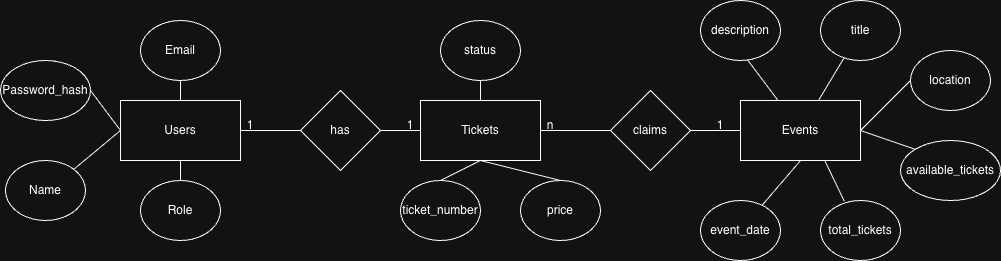

The diagram above was exported from draw.io. Its source (the exported page's mxGraphModel, read from the mxfile embedded in the PNG):
<mxGraphModel dx="1773" dy="644" grid="1" gridSize="10" guides="1" tooltips="1" connect="1" arrows="1" fold="1" page="1" pageScale="1" pageWidth="827" pageHeight="1169" math="0" shadow="0">
  <root>
    <mxCell id="WIyWlLk6GJQsqaUBKTNV-0" />
    <mxCell id="WIyWlLk6GJQsqaUBKTNV-1" parent="WIyWlLk6GJQsqaUBKTNV-0" />
    <mxCell id="_qgJmD2wj1iylUBLXfI--0" value="Users" style="rounded=0;whiteSpace=wrap;html=1;" parent="WIyWlLk6GJQsqaUBKTNV-1" vertex="1">
      <mxGeometry x="70" y="280" width="120" height="60" as="geometry" />
    </mxCell>
    <mxCell id="_qgJmD2wj1iylUBLXfI--1" value="Events" style="rounded=0;whiteSpace=wrap;html=1;" parent="WIyWlLk6GJQsqaUBKTNV-1" vertex="1">
      <mxGeometry x="690" y="280" width="120" height="60" as="geometry" />
    </mxCell>
    <mxCell id="_qgJmD2wj1iylUBLXfI--2" value="Tickets" style="rounded=0;whiteSpace=wrap;html=1;" parent="WIyWlLk6GJQsqaUBKTNV-1" vertex="1">
      <mxGeometry x="370" y="280" width="120" height="60" as="geometry" />
    </mxCell>
    <mxCell id="_qgJmD2wj1iylUBLXfI--3" value="claims" style="rhombus;whiteSpace=wrap;html=1;" parent="WIyWlLk6GJQsqaUBKTNV-1" vertex="1">
      <mxGeometry x="560" y="270" width="80" height="80" as="geometry" />
    </mxCell>
    <mxCell id="_qgJmD2wj1iylUBLXfI--4" value="has" style="rhombus;whiteSpace=wrap;html=1;" parent="WIyWlLk6GJQsqaUBKTNV-1" vertex="1">
      <mxGeometry x="250" y="270" width="80" height="80" as="geometry" />
    </mxCell>
    <mxCell id="_qgJmD2wj1iylUBLXfI--6" value="" style="endArrow=none;html=1;rounded=0;exitX=1;exitY=0.5;exitDx=0;exitDy=0;entryX=0;entryY=0.5;entryDx=0;entryDy=0;" parent="WIyWlLk6GJQsqaUBKTNV-1" source="_qgJmD2wj1iylUBLXfI--0" target="_qgJmD2wj1iylUBLXfI--4" edge="1">
      <mxGeometry width="50" height="50" relative="1" as="geometry">
        <mxPoint x="230" y="450" as="sourcePoint" />
        <mxPoint x="280" y="400" as="targetPoint" />
      </mxGeometry>
    </mxCell>
    <mxCell id="_qgJmD2wj1iylUBLXfI--7" value="" style="endArrow=none;html=1;rounded=0;exitX=1;exitY=0.5;exitDx=0;exitDy=0;entryX=0;entryY=0.5;entryDx=0;entryDy=0;" parent="WIyWlLk6GJQsqaUBKTNV-1" source="_qgJmD2wj1iylUBLXfI--4" target="_qgJmD2wj1iylUBLXfI--2" edge="1">
      <mxGeometry width="50" height="50" relative="1" as="geometry">
        <mxPoint x="230" y="340" as="sourcePoint" />
        <mxPoint x="290" y="340" as="targetPoint" />
      </mxGeometry>
    </mxCell>
    <mxCell id="_qgJmD2wj1iylUBLXfI--8" value="" style="endArrow=none;html=1;rounded=0;exitX=0;exitY=0.5;exitDx=0;exitDy=0;" parent="WIyWlLk6GJQsqaUBKTNV-1" source="_qgJmD2wj1iylUBLXfI--3" target="_qgJmD2wj1iylUBLXfI--2" edge="1">
      <mxGeometry width="50" height="50" relative="1" as="geometry">
        <mxPoint x="380" y="360" as="sourcePoint" />
        <mxPoint x="420" y="360" as="targetPoint" />
      </mxGeometry>
    </mxCell>
    <mxCell id="_qgJmD2wj1iylUBLXfI--10" value="" style="endArrow=none;html=1;rounded=0;exitX=0;exitY=0.5;exitDx=0;exitDy=0;" parent="WIyWlLk6GJQsqaUBKTNV-1" source="_qgJmD2wj1iylUBLXfI--1" target="_qgJmD2wj1iylUBLXfI--3" edge="1">
      <mxGeometry width="50" height="50" relative="1" as="geometry">
        <mxPoint x="590" y="300" as="sourcePoint" />
        <mxPoint x="650" y="330" as="targetPoint" />
      </mxGeometry>
    </mxCell>
    <mxCell id="_qgJmD2wj1iylUBLXfI--11" value="Email" style="ellipse;whiteSpace=wrap;html=1;" parent="WIyWlLk6GJQsqaUBKTNV-1" vertex="1">
      <mxGeometry x="90" y="200" width="80" height="60" as="geometry" />
    </mxCell>
    <mxCell id="_qgJmD2wj1iylUBLXfI--12" value="Password_hash" style="ellipse;whiteSpace=wrap;html=1;" parent="WIyWlLk6GJQsqaUBKTNV-1" vertex="1">
      <mxGeometry x="-50" y="240" width="90" height="60" as="geometry" />
    </mxCell>
    <mxCell id="_qgJmD2wj1iylUBLXfI--13" value="Name" style="ellipse;whiteSpace=wrap;html=1;" parent="WIyWlLk6GJQsqaUBKTNV-1" vertex="1">
      <mxGeometry x="-45" y="340" width="80" height="60" as="geometry" />
    </mxCell>
    <mxCell id="_qgJmD2wj1iylUBLXfI--14" value="Role" style="ellipse;whiteSpace=wrap;html=1;" parent="WIyWlLk6GJQsqaUBKTNV-1" vertex="1">
      <mxGeometry x="90" y="360" width="80" height="60" as="geometry" />
    </mxCell>
    <mxCell id="_qgJmD2wj1iylUBLXfI--15" value="1" style="text;html=1;whiteSpace=wrap;strokeColor=none;fillColor=none;align=center;verticalAlign=middle;rounded=0;" parent="WIyWlLk6GJQsqaUBKTNV-1" vertex="1">
      <mxGeometry x="170" y="290" width="60" height="30" as="geometry" />
    </mxCell>
    <mxCell id="_qgJmD2wj1iylUBLXfI--16" value="1" style="text;html=1;whiteSpace=wrap;strokeColor=none;fillColor=none;align=center;verticalAlign=middle;rounded=0;" parent="WIyWlLk6GJQsqaUBKTNV-1" vertex="1">
      <mxGeometry x="330" y="290" width="60" height="30" as="geometry" />
    </mxCell>
    <mxCell id="_qgJmD2wj1iylUBLXfI--17" value="n" style="text;html=1;whiteSpace=wrap;strokeColor=none;fillColor=none;align=center;verticalAlign=middle;rounded=0;" parent="WIyWlLk6GJQsqaUBKTNV-1" vertex="1">
      <mxGeometry x="470" y="290" width="60" height="30" as="geometry" />
    </mxCell>
    <mxCell id="_qgJmD2wj1iylUBLXfI--19" value="1" style="text;html=1;whiteSpace=wrap;strokeColor=none;fillColor=none;align=center;verticalAlign=middle;rounded=0;" parent="WIyWlLk6GJQsqaUBKTNV-1" vertex="1">
      <mxGeometry x="640" y="290" width="60" height="30" as="geometry" />
    </mxCell>
    <mxCell id="_qgJmD2wj1iylUBLXfI--23" value="" style="endArrow=none;html=1;rounded=0;exitX=0.5;exitY=0;exitDx=0;exitDy=0;" parent="WIyWlLk6GJQsqaUBKTNV-1" source="_qgJmD2wj1iylUBLXfI--0" target="_qgJmD2wj1iylUBLXfI--11" edge="1">
      <mxGeometry width="50" height="50" relative="1" as="geometry">
        <mxPoint x="270" y="250" as="sourcePoint" />
        <mxPoint x="320" y="200" as="targetPoint" />
      </mxGeometry>
    </mxCell>
    <mxCell id="_qgJmD2wj1iylUBLXfI--24" value="" style="endArrow=none;html=1;rounded=0;exitX=0.5;exitY=0;exitDx=0;exitDy=0;entryX=0.5;entryY=1;entryDx=0;entryDy=0;" parent="WIyWlLk6GJQsqaUBKTNV-1" source="_qgJmD2wj1iylUBLXfI--14" target="_qgJmD2wj1iylUBLXfI--0" edge="1">
      <mxGeometry width="50" height="50" relative="1" as="geometry">
        <mxPoint x="370" y="380" as="sourcePoint" />
        <mxPoint x="370" y="360" as="targetPoint" />
      </mxGeometry>
    </mxCell>
    <mxCell id="_qgJmD2wj1iylUBLXfI--25" value="" style="endArrow=none;html=1;rounded=0;exitX=1;exitY=0;exitDx=0;exitDy=0;entryX=0;entryY=0.5;entryDx=0;entryDy=0;" parent="WIyWlLk6GJQsqaUBKTNV-1" source="_qgJmD2wj1iylUBLXfI--13" target="_qgJmD2wj1iylUBLXfI--0" edge="1">
      <mxGeometry width="50" height="50" relative="1" as="geometry">
        <mxPoint x="260" y="400" as="sourcePoint" />
        <mxPoint x="260" y="380" as="targetPoint" />
      </mxGeometry>
    </mxCell>
    <mxCell id="_qgJmD2wj1iylUBLXfI--26" value="" style="endArrow=none;html=1;rounded=0;exitX=1;exitY=0.5;exitDx=0;exitDy=0;" parent="WIyWlLk6GJQsqaUBKTNV-1" source="_qgJmD2wj1iylUBLXfI--12" edge="1">
      <mxGeometry width="50" height="50" relative="1" as="geometry">
        <mxPoint x="70" y="359" as="sourcePoint" />
        <mxPoint x="70" y="310" as="targetPoint" />
      </mxGeometry>
    </mxCell>
    <mxCell id="_qgJmD2wj1iylUBLXfI--27" value="ticket_number" style="ellipse;whiteSpace=wrap;html=1;" parent="WIyWlLk6GJQsqaUBKTNV-1" vertex="1">
      <mxGeometry x="350" y="360" width="80" height="60" as="geometry" />
    </mxCell>
    <mxCell id="_qgJmD2wj1iylUBLXfI--28" value="status" style="ellipse;whiteSpace=wrap;html=1;" parent="WIyWlLk6GJQsqaUBKTNV-1" vertex="1">
      <mxGeometry x="390" y="200" width="80" height="60" as="geometry" />
    </mxCell>
    <mxCell id="_qgJmD2wj1iylUBLXfI--29" value="price" style="ellipse;whiteSpace=wrap;html=1;" parent="WIyWlLk6GJQsqaUBKTNV-1" vertex="1">
      <mxGeometry x="470" y="360" width="80" height="60" as="geometry" />
    </mxCell>
    <mxCell id="_qgJmD2wj1iylUBLXfI--30" value="" style="endArrow=none;html=1;rounded=0;exitX=0.5;exitY=0;exitDx=0;exitDy=0;entryX=0.5;entryY=1;entryDx=0;entryDy=0;" parent="WIyWlLk6GJQsqaUBKTNV-1" source="_qgJmD2wj1iylUBLXfI--27" target="_qgJmD2wj1iylUBLXfI--2" edge="1">
      <mxGeometry width="50" height="50" relative="1" as="geometry">
        <mxPoint x="170" y="549" as="sourcePoint" />
        <mxPoint x="216" y="510" as="targetPoint" />
      </mxGeometry>
    </mxCell>
    <mxCell id="_qgJmD2wj1iylUBLXfI--31" value="" style="endArrow=none;html=1;rounded=0;exitX=0.5;exitY=0;exitDx=0;exitDy=0;entryX=0.5;entryY=1;entryDx=0;entryDy=0;" parent="WIyWlLk6GJQsqaUBKTNV-1" source="_qgJmD2wj1iylUBLXfI--29" target="_qgJmD2wj1iylUBLXfI--2" edge="1">
      <mxGeometry width="50" height="50" relative="1" as="geometry">
        <mxPoint x="440" y="440" as="sourcePoint" />
        <mxPoint x="480" y="420" as="targetPoint" />
      </mxGeometry>
    </mxCell>
    <mxCell id="_qgJmD2wj1iylUBLXfI--32" value="" style="endArrow=none;html=1;rounded=0;exitX=0.5;exitY=0;exitDx=0;exitDy=0;entryX=0.5;entryY=1;entryDx=0;entryDy=0;" parent="WIyWlLk6GJQsqaUBKTNV-1" source="_qgJmD2wj1iylUBLXfI--2" target="_qgJmD2wj1iylUBLXfI--28" edge="1">
      <mxGeometry width="50" height="50" relative="1" as="geometry">
        <mxPoint x="550" y="530" as="sourcePoint" />
        <mxPoint x="470" y="510" as="targetPoint" />
      </mxGeometry>
    </mxCell>
    <mxCell id="_qgJmD2wj1iylUBLXfI--33" value="title" style="ellipse;whiteSpace=wrap;html=1;" parent="WIyWlLk6GJQsqaUBKTNV-1" vertex="1">
      <mxGeometry x="770" y="180" width="80" height="60" as="geometry" />
    </mxCell>
    <mxCell id="_qgJmD2wj1iylUBLXfI--34" value="description" style="ellipse;whiteSpace=wrap;html=1;" parent="WIyWlLk6GJQsqaUBKTNV-1" vertex="1">
      <mxGeometry x="650" y="180" width="80" height="60" as="geometry" />
    </mxCell>
    <mxCell id="_qgJmD2wj1iylUBLXfI--35" value="event_date" style="ellipse;whiteSpace=wrap;html=1;" parent="WIyWlLk6GJQsqaUBKTNV-1" vertex="1">
      <mxGeometry x="650" y="380" width="80" height="60" as="geometry" />
    </mxCell>
    <mxCell id="_qgJmD2wj1iylUBLXfI--36" value="location" style="ellipse;whiteSpace=wrap;html=1;" parent="WIyWlLk6GJQsqaUBKTNV-1" vertex="1">
      <mxGeometry x="860" y="230" width="80" height="60" as="geometry" />
    </mxCell>
    <mxCell id="_qgJmD2wj1iylUBLXfI--37" value="total_tickets" style="ellipse;whiteSpace=wrap;html=1;" parent="WIyWlLk6GJQsqaUBKTNV-1" vertex="1">
      <mxGeometry x="770" y="380" width="80" height="60" as="geometry" />
    </mxCell>
    <mxCell id="_qgJmD2wj1iylUBLXfI--38" value="available_tickets" style="ellipse;whiteSpace=wrap;html=1;" parent="WIyWlLk6GJQsqaUBKTNV-1" vertex="1">
      <mxGeometry x="850" y="320" width="100" height="60" as="geometry" />
    </mxCell>
    <mxCell id="_qgJmD2wj1iylUBLXfI--40" value="" style="endArrow=none;html=1;rounded=0;entryX=0.587;entryY=0.987;entryDx=0;entryDy=0;entryPerimeter=0;" parent="WIyWlLk6GJQsqaUBKTNV-1" source="_qgJmD2wj1iylUBLXfI--1" target="_qgJmD2wj1iylUBLXfI--34" edge="1">
      <mxGeometry width="50" height="50" relative="1" as="geometry">
        <mxPoint x="520" y="200" as="sourcePoint" />
        <mxPoint x="570" y="150" as="targetPoint" />
      </mxGeometry>
    </mxCell>
    <mxCell id="_qgJmD2wj1iylUBLXfI--41" value="" style="endArrow=none;html=1;rounded=0;" parent="WIyWlLk6GJQsqaUBKTNV-1" source="_qgJmD2wj1iylUBLXfI--1" target="_qgJmD2wj1iylUBLXfI--33" edge="1">
      <mxGeometry width="50" height="50" relative="1" as="geometry">
        <mxPoint x="781" y="301" as="sourcePoint" />
        <mxPoint x="750" y="260" as="targetPoint" />
      </mxGeometry>
    </mxCell>
    <mxCell id="_qgJmD2wj1iylUBLXfI--42" value="" style="endArrow=none;html=1;rounded=0;entryX=0;entryY=0.5;entryDx=0;entryDy=0;exitX=1;exitY=0.5;exitDx=0;exitDy=0;" parent="WIyWlLk6GJQsqaUBKTNV-1" source="_qgJmD2wj1iylUBLXfI--1" target="_qgJmD2wj1iylUBLXfI--36" edge="1">
      <mxGeometry width="50" height="50" relative="1" as="geometry">
        <mxPoint x="820" y="303" as="sourcePoint" />
        <mxPoint x="846" y="260" as="targetPoint" />
      </mxGeometry>
    </mxCell>
    <mxCell id="_qgJmD2wj1iylUBLXfI--43" value="" style="endArrow=none;html=1;rounded=0;entryX=0;entryY=0;entryDx=0;entryDy=0;exitX=1;exitY=0.5;exitDx=0;exitDy=0;" parent="WIyWlLk6GJQsqaUBKTNV-1" source="_qgJmD2wj1iylUBLXfI--1" target="_qgJmD2wj1iylUBLXfI--38" edge="1">
      <mxGeometry width="50" height="50" relative="1" as="geometry">
        <mxPoint x="830" y="342" as="sourcePoint" />
        <mxPoint x="882" y="300" as="targetPoint" />
      </mxGeometry>
    </mxCell>
    <mxCell id="_qgJmD2wj1iylUBLXfI--44" value="" style="endArrow=none;html=1;rounded=0;entryX=0.298;entryY=0.013;entryDx=0;entryDy=0;exitX=0.705;exitY=1.013;exitDx=0;exitDy=0;exitPerimeter=0;entryPerimeter=0;" parent="WIyWlLk6GJQsqaUBKTNV-1" source="_qgJmD2wj1iylUBLXfI--1" target="_qgJmD2wj1iylUBLXfI--37" edge="1">
      <mxGeometry width="50" height="50" relative="1" as="geometry">
        <mxPoint x="860" y="340" as="sourcePoint" />
        <mxPoint x="915" y="359" as="targetPoint" />
      </mxGeometry>
    </mxCell>
    <mxCell id="_qgJmD2wj1iylUBLXfI--45" value="" style="endArrow=none;html=1;rounded=0;exitX=0.5;exitY=1;exitDx=0;exitDy=0;" parent="WIyWlLk6GJQsqaUBKTNV-1" source="_qgJmD2wj1iylUBLXfI--1" target="_qgJmD2wj1iylUBLXfI--35" edge="1">
      <mxGeometry width="50" height="50" relative="1" as="geometry">
        <mxPoint x="780" y="360" as="sourcePoint" />
        <mxPoint x="799" y="400" as="targetPoint" />
      </mxGeometry>
    </mxCell>
  </root>
</mxGraphModel>